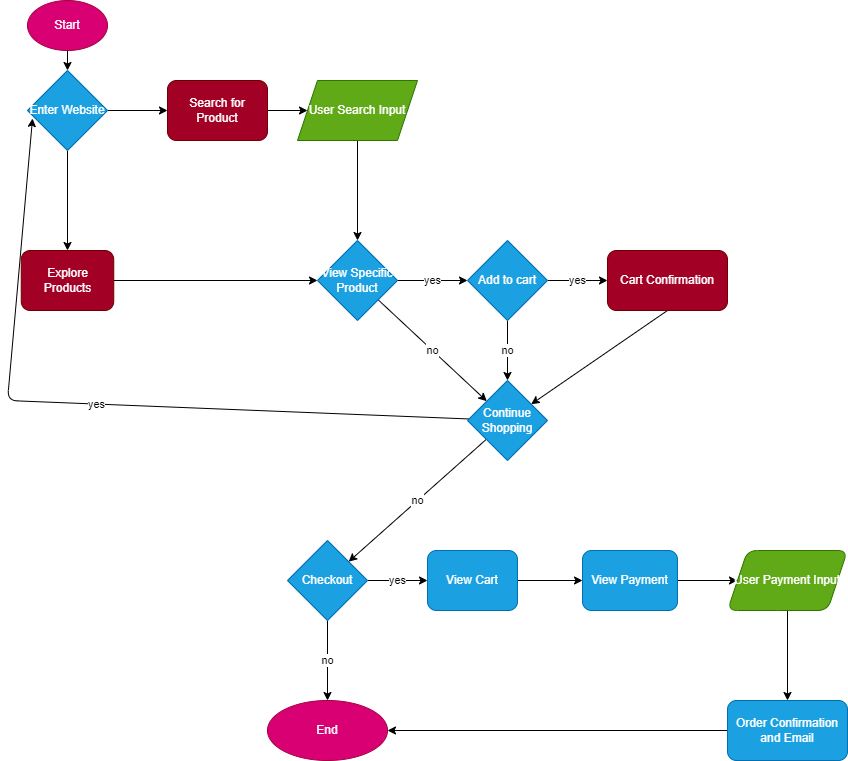

The diagram above was exported from draw.io. Its source (the exported page's mxGraphModel, read from the mxfile embedded in the PNG):
<mxGraphModel dx="1968" dy="534" grid="1" gridSize="10" guides="1" tooltips="1" connect="1" arrows="1" fold="1" page="1" pageScale="1" pageWidth="850" pageHeight="1100" math="0" shadow="0">
  <root>
    <mxCell id="0" />
    <mxCell id="1" parent="0" />
    <mxCell id="9" value="" style="edgeStyle=none;html=1;" edge="1" parent="1" source="2" target="3">
      <mxGeometry relative="1" as="geometry" />
    </mxCell>
    <mxCell id="2" value="Start" style="ellipse;whiteSpace=wrap;html=1;fillColor=#d80073;fontColor=#ffffff;strokeColor=#A50040;" vertex="1" parent="1">
      <mxGeometry x="20" y="20" width="80" height="50" as="geometry" />
    </mxCell>
    <mxCell id="5" value="" style="edgeStyle=none;html=1;" edge="1" parent="1" source="3" target="4">
      <mxGeometry relative="1" as="geometry" />
    </mxCell>
    <mxCell id="11" value="" style="edgeStyle=none;html=1;" edge="1" parent="1" source="3" target="10">
      <mxGeometry relative="1" as="geometry" />
    </mxCell>
    <mxCell id="3" value="Enter Website" style="rhombus;whiteSpace=wrap;html=1;fillColor=#1ba1e2;fontColor=#ffffff;strokeColor=#006EAF;" vertex="1" parent="1">
      <mxGeometry x="20" y="90" width="80" height="80" as="geometry" />
    </mxCell>
    <mxCell id="7" value="" style="edgeStyle=none;html=1;" edge="1" parent="1" source="4" target="8">
      <mxGeometry relative="1" as="geometry">
        <mxPoint x="350" y="130" as="targetPoint" />
      </mxGeometry>
    </mxCell>
    <mxCell id="4" value="Search for Product" style="rounded=1;whiteSpace=wrap;html=1;fillColor=#a20025;strokeColor=#6F0000;fontColor=#ffffff;" vertex="1" parent="1">
      <mxGeometry x="160" y="100" width="100" height="60" as="geometry" />
    </mxCell>
    <mxCell id="13" value="" style="edgeStyle=none;html=1;" edge="1" parent="1" source="8" target="12">
      <mxGeometry relative="1" as="geometry" />
    </mxCell>
    <mxCell id="8" value="User Search Input" style="shape=parallelogram;perimeter=parallelogramPerimeter;whiteSpace=wrap;html=1;fixedSize=1;fillColor=#60a917;fontColor=#ffffff;strokeColor=#2D7600;" vertex="1" parent="1">
      <mxGeometry x="290" y="100" width="120" height="60" as="geometry" />
    </mxCell>
    <mxCell id="14" style="edgeStyle=none;html=1;" edge="1" parent="1" source="10" target="12">
      <mxGeometry relative="1" as="geometry" />
    </mxCell>
    <mxCell id="10" value="Explore Products" style="rounded=1;whiteSpace=wrap;html=1;fillColor=#a20025;strokeColor=#6F0000;fontColor=#ffffff;" vertex="1" parent="1">
      <mxGeometry x="13.75" y="270" width="92.5" height="60" as="geometry" />
    </mxCell>
    <mxCell id="29" value="yes" style="edgeStyle=none;html=1;" edge="1" parent="1" source="12" target="18">
      <mxGeometry relative="1" as="geometry" />
    </mxCell>
    <mxCell id="35" value="no" style="edgeStyle=none;html=1;" edge="1" parent="1" source="12" target="26">
      <mxGeometry relative="1" as="geometry" />
    </mxCell>
    <mxCell id="12" value="View Specific Product" style="rhombus;whiteSpace=wrap;html=1;fillColor=#1ba1e2;fontColor=#ffffff;strokeColor=#006EAF;" vertex="1" parent="1">
      <mxGeometry x="310" y="260" width="80" height="80" as="geometry" />
    </mxCell>
    <mxCell id="22" value="yes" style="edgeStyle=none;html=1;" edge="1" parent="1" source="18">
      <mxGeometry relative="1" as="geometry">
        <mxPoint x="600" y="300" as="targetPoint" />
      </mxGeometry>
    </mxCell>
    <mxCell id="25" value="no" style="edgeStyle=none;html=1;" edge="1" parent="1" source="18">
      <mxGeometry relative="1" as="geometry">
        <mxPoint x="500" y="400" as="targetPoint" />
      </mxGeometry>
    </mxCell>
    <mxCell id="18" value="Add to cart" style="rhombus;whiteSpace=wrap;html=1;fillColor=#1ba1e2;fontColor=#ffffff;strokeColor=#006EAF;" vertex="1" parent="1">
      <mxGeometry x="460" y="260" width="80" height="80" as="geometry" />
    </mxCell>
    <mxCell id="27" style="edgeStyle=none;html=1;exitX=0.5;exitY=1;exitDx=0;exitDy=0;" edge="1" parent="1" source="24" target="26">
      <mxGeometry relative="1" as="geometry" />
    </mxCell>
    <mxCell id="24" value="Cart Confirmation" style="rounded=1;whiteSpace=wrap;html=1;fillColor=#a20025;fontColor=#ffffff;strokeColor=#6F0000;" vertex="1" parent="1">
      <mxGeometry x="600" y="270" width="120" height="60" as="geometry" />
    </mxCell>
    <mxCell id="31" value="no" style="edgeStyle=none;html=1;" edge="1" parent="1" source="26" target="30">
      <mxGeometry relative="1" as="geometry" />
    </mxCell>
    <mxCell id="34" value="yes" style="edgeStyle=none;html=1;entryX=0.063;entryY=0.6;entryDx=0;entryDy=0;entryPerimeter=0;" edge="1" parent="1" source="26" target="3">
      <mxGeometry relative="1" as="geometry">
        <Array as="points">
          <mxPoint y="420" />
        </Array>
      </mxGeometry>
    </mxCell>
    <mxCell id="26" value="Continue Shopping" style="rhombus;whiteSpace=wrap;html=1;fillColor=#1ba1e2;fontColor=#ffffff;strokeColor=#006EAF;" vertex="1" parent="1">
      <mxGeometry x="460" y="400" width="80" height="80" as="geometry" />
    </mxCell>
    <mxCell id="39" value="no" style="edgeStyle=none;html=1;" edge="1" parent="1" source="30" target="38">
      <mxGeometry relative="1" as="geometry" />
    </mxCell>
    <mxCell id="41" value="yes" style="edgeStyle=none;html=1;" edge="1" parent="1" source="30" target="40">
      <mxGeometry relative="1" as="geometry" />
    </mxCell>
    <mxCell id="30" value="Checkout" style="rhombus;whiteSpace=wrap;html=1;fillColor=#1ba1e2;strokeColor=#006EAF;fontColor=#ffffff;" vertex="1" parent="1">
      <mxGeometry x="280" y="560" width="80" height="80" as="geometry" />
    </mxCell>
    <mxCell id="38" value="End" style="ellipse;whiteSpace=wrap;html=1;fillColor=#d80073;strokeColor=#A50040;fontColor=#ffffff;" vertex="1" parent="1">
      <mxGeometry x="260" y="720" width="120" height="60" as="geometry" />
    </mxCell>
    <mxCell id="43" value="" style="edgeStyle=none;html=1;" edge="1" parent="1" source="40" target="42">
      <mxGeometry relative="1" as="geometry" />
    </mxCell>
    <mxCell id="40" value="View Cart" style="rounded=1;whiteSpace=wrap;html=1;fillColor=#1ba1e2;strokeColor=#006EAF;fontColor=#ffffff;" vertex="1" parent="1">
      <mxGeometry x="420" y="570" width="90" height="60" as="geometry" />
    </mxCell>
    <mxCell id="47" value="" style="edgeStyle=none;html=1;" edge="1" parent="1" source="42" target="46">
      <mxGeometry relative="1" as="geometry" />
    </mxCell>
    <mxCell id="42" value="View Payment" style="rounded=1;whiteSpace=wrap;html=1;fillColor=#1ba1e2;strokeColor=#006EAF;fontColor=#ffffff;" vertex="1" parent="1">
      <mxGeometry x="575" y="570" width="95" height="60" as="geometry" />
    </mxCell>
    <mxCell id="49" value="" style="edgeStyle=none;html=1;" edge="1" parent="1" source="46" target="48">
      <mxGeometry relative="1" as="geometry" />
    </mxCell>
    <mxCell id="46" value="User Payment Input" style="shape=parallelogram;perimeter=parallelogramPerimeter;whiteSpace=wrap;html=1;fixedSize=1;fillColor=#60a917;strokeColor=#2D7600;fontColor=#ffffff;rounded=1;" vertex="1" parent="1">
      <mxGeometry x="720" y="570" width="120" height="60" as="geometry" />
    </mxCell>
    <mxCell id="50" style="edgeStyle=none;html=1;" edge="1" parent="1" source="48" target="38">
      <mxGeometry relative="1" as="geometry" />
    </mxCell>
    <mxCell id="48" value="Order Confirmation and Email" style="whiteSpace=wrap;html=1;fillColor=#1ba1e2;strokeColor=#006EAF;fontColor=#ffffff;rounded=1;" vertex="1" parent="1">
      <mxGeometry x="720" y="720" width="120" height="60" as="geometry" />
    </mxCell>
  </root>
</mxGraphModel>